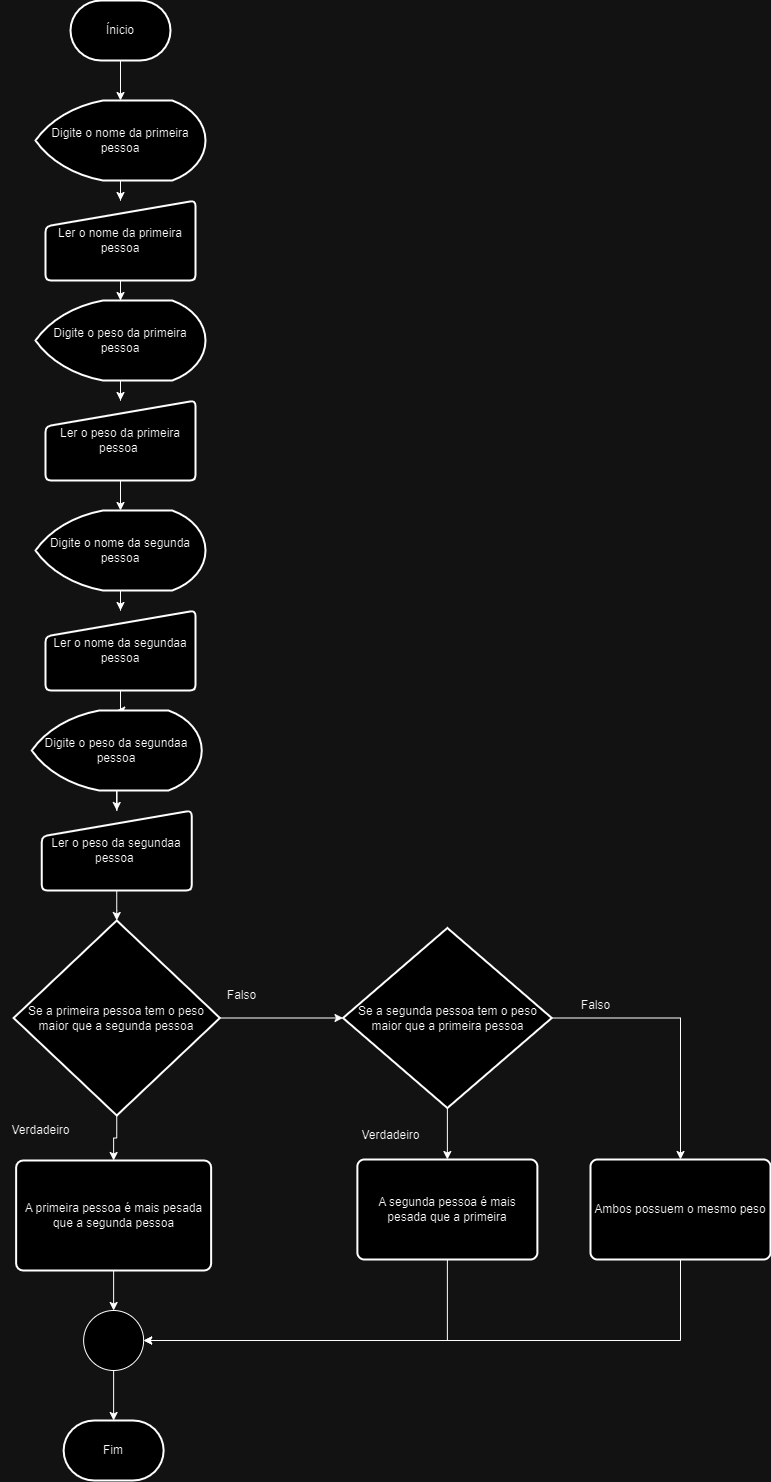

The diagram above was exported from draw.io. Its source (the exported page's mxGraphModel, read from the mxfile embedded in the PNG):
<mxGraphModel dx="1393" dy="691" grid="1" gridSize="10" guides="1" tooltips="1" connect="1" arrows="1" fold="1" page="1" pageScale="1" pageWidth="827" pageHeight="1169" math="0" shadow="0">
  <root>
    <mxCell id="0" />
    <mxCell id="1" parent="0" />
    <mxCell id="FXbul_Ch4jdmFHJAW7LP-38" style="edgeStyle=orthogonalEdgeStyle;rounded=0;orthogonalLoop=1;jettySize=auto;html=1;exitX=0.5;exitY=1;exitDx=0;exitDy=0;exitPerimeter=0;" edge="1" parent="1" source="FXbul_Ch4jdmFHJAW7LP-1" target="FXbul_Ch4jdmFHJAW7LP-3">
      <mxGeometry relative="1" as="geometry" />
    </mxCell>
    <mxCell id="FXbul_Ch4jdmFHJAW7LP-1" value="Ínicio" style="strokeWidth=2;html=1;shape=mxgraph.flowchart.terminator;whiteSpace=wrap;" vertex="1" parent="1">
      <mxGeometry x="230" y="10" width="100" height="60" as="geometry" />
    </mxCell>
    <mxCell id="FXbul_Ch4jdmFHJAW7LP-2" value="Fim" style="strokeWidth=2;html=1;shape=mxgraph.flowchart.terminator;whiteSpace=wrap;" vertex="1" parent="1">
      <mxGeometry x="223.13" y="1430" width="100" height="60" as="geometry" />
    </mxCell>
    <mxCell id="FXbul_Ch4jdmFHJAW7LP-39" style="edgeStyle=orthogonalEdgeStyle;rounded=0;orthogonalLoop=1;jettySize=auto;html=1;exitX=0.5;exitY=1;exitDx=0;exitDy=0;exitPerimeter=0;" edge="1" parent="1" source="FXbul_Ch4jdmFHJAW7LP-3" target="FXbul_Ch4jdmFHJAW7LP-5">
      <mxGeometry relative="1" as="geometry" />
    </mxCell>
    <mxCell id="FXbul_Ch4jdmFHJAW7LP-3" value="Digite o nome da primeira pessoa" style="strokeWidth=2;html=1;shape=mxgraph.flowchart.display;whiteSpace=wrap;" vertex="1" parent="1">
      <mxGeometry x="195" y="110" width="170" height="80" as="geometry" />
    </mxCell>
    <mxCell id="FXbul_Ch4jdmFHJAW7LP-57" style="edgeStyle=orthogonalEdgeStyle;rounded=0;orthogonalLoop=1;jettySize=auto;html=1;exitX=0.5;exitY=1;exitDx=0;exitDy=0;" edge="1" parent="1" source="FXbul_Ch4jdmFHJAW7LP-5" target="FXbul_Ch4jdmFHJAW7LP-56">
      <mxGeometry relative="1" as="geometry" />
    </mxCell>
    <mxCell id="FXbul_Ch4jdmFHJAW7LP-5" value="Ler o nome da primeira pessoa" style="html=1;strokeWidth=2;shape=manualInput;whiteSpace=wrap;rounded=1;size=26;arcSize=11;" vertex="1" parent="1">
      <mxGeometry x="205" y="210" width="150" height="80" as="geometry" />
    </mxCell>
    <mxCell id="FXbul_Ch4jdmFHJAW7LP-44" style="edgeStyle=orthogonalEdgeStyle;rounded=0;orthogonalLoop=1;jettySize=auto;html=1;exitX=0.5;exitY=1;exitDx=0;exitDy=0;exitPerimeter=0;" edge="1" parent="1" source="FXbul_Ch4jdmFHJAW7LP-7" target="FXbul_Ch4jdmFHJAW7LP-10">
      <mxGeometry relative="1" as="geometry" />
    </mxCell>
    <mxCell id="FXbul_Ch4jdmFHJAW7LP-47" style="edgeStyle=orthogonalEdgeStyle;rounded=0;orthogonalLoop=1;jettySize=auto;html=1;exitX=1;exitY=0.5;exitDx=0;exitDy=0;exitPerimeter=0;" edge="1" parent="1" source="FXbul_Ch4jdmFHJAW7LP-7" target="FXbul_Ch4jdmFHJAW7LP-37">
      <mxGeometry relative="1" as="geometry" />
    </mxCell>
    <mxCell id="FXbul_Ch4jdmFHJAW7LP-7" value="Se a primeira pessoa tem o peso maior que a segunda pessoa" style="strokeWidth=2;html=1;shape=mxgraph.flowchart.decision;whiteSpace=wrap;" vertex="1" parent="1">
      <mxGeometry x="173.13" y="930" width="206.25" height="195" as="geometry" />
    </mxCell>
    <mxCell id="FXbul_Ch4jdmFHJAW7LP-46" style="edgeStyle=orthogonalEdgeStyle;rounded=0;orthogonalLoop=1;jettySize=auto;html=1;exitX=0.5;exitY=1;exitDx=0;exitDy=0;exitPerimeter=0;" edge="1" parent="1" source="FXbul_Ch4jdmFHJAW7LP-9" target="FXbul_Ch4jdmFHJAW7LP-2">
      <mxGeometry relative="1" as="geometry" />
    </mxCell>
    <mxCell id="FXbul_Ch4jdmFHJAW7LP-9" value="" style="verticalLabelPosition=bottom;verticalAlign=top;html=1;shape=mxgraph.flowchart.on-page_reference;" vertex="1" parent="1">
      <mxGeometry x="243.13" y="1320" width="60" height="60" as="geometry" />
    </mxCell>
    <mxCell id="FXbul_Ch4jdmFHJAW7LP-45" style="edgeStyle=orthogonalEdgeStyle;rounded=0;orthogonalLoop=1;jettySize=auto;html=1;exitX=0.5;exitY=1;exitDx=0;exitDy=0;" edge="1" parent="1" source="FXbul_Ch4jdmFHJAW7LP-10" target="FXbul_Ch4jdmFHJAW7LP-9">
      <mxGeometry relative="1" as="geometry" />
    </mxCell>
    <mxCell id="FXbul_Ch4jdmFHJAW7LP-10" value="A primeira pessoa é mais pesada que a segunda pessoa" style="rounded=1;whiteSpace=wrap;html=1;absoluteArcSize=1;arcSize=14;strokeWidth=2;" vertex="1" parent="1">
      <mxGeometry x="175.63" y="1170" width="195" height="110" as="geometry" />
    </mxCell>
    <mxCell id="FXbul_Ch4jdmFHJAW7LP-13" value="Falso" style="text;html=1;align=center;verticalAlign=middle;resizable=0;points=[];autosize=1;strokeColor=none;fillColor=none;" vertex="1" parent="1">
      <mxGeometry x="376.25" y="990" width="50" height="30" as="geometry" />
    </mxCell>
    <mxCell id="FXbul_Ch4jdmFHJAW7LP-14" value="Verdadeiro" style="text;html=1;align=center;verticalAlign=middle;resizable=0;points=[];autosize=1;strokeColor=none;fillColor=none;" vertex="1" parent="1">
      <mxGeometry x="160" y="1125" width="80" height="30" as="geometry" />
    </mxCell>
    <mxCell id="FXbul_Ch4jdmFHJAW7LP-15" value="A segunda pessoa é mais pesada que a primeira" style="rounded=1;whiteSpace=wrap;html=1;absoluteArcSize=1;arcSize=14;strokeWidth=2;" vertex="1" parent="1">
      <mxGeometry x="516.88" y="1169" width="180" height="100" as="geometry" />
    </mxCell>
    <mxCell id="FXbul_Ch4jdmFHJAW7LP-64" style="edgeStyle=orthogonalEdgeStyle;rounded=0;orthogonalLoop=1;jettySize=auto;html=1;exitX=0.5;exitY=1;exitDx=0;exitDy=0;entryX=1;entryY=0.5;entryDx=0;entryDy=0;entryPerimeter=0;" edge="1" parent="1" source="FXbul_Ch4jdmFHJAW7LP-18" target="FXbul_Ch4jdmFHJAW7LP-9">
      <mxGeometry relative="1" as="geometry">
        <mxPoint x="839.6315789473686" y="1350" as="targetPoint" />
      </mxGeometry>
    </mxCell>
    <mxCell id="FXbul_Ch4jdmFHJAW7LP-18" value="Ambos possuem o mesmo peso" style="rounded=1;whiteSpace=wrap;html=1;absoluteArcSize=1;arcSize=14;strokeWidth=2;" vertex="1" parent="1">
      <mxGeometry x="750" y="1169" width="180" height="100" as="geometry" />
    </mxCell>
    <mxCell id="FXbul_Ch4jdmFHJAW7LP-19" value="Falso" style="text;html=1;align=center;verticalAlign=middle;resizable=0;points=[];autosize=1;strokeColor=none;fillColor=none;" vertex="1" parent="1">
      <mxGeometry x="730" y="1000" width="50" height="30" as="geometry" />
    </mxCell>
    <mxCell id="FXbul_Ch4jdmFHJAW7LP-20" value="Verdadeiro" style="text;html=1;align=center;verticalAlign=middle;resizable=0;points=[];autosize=1;strokeColor=none;fillColor=none;" vertex="1" parent="1">
      <mxGeometry x="510" y="1130" width="80" height="30" as="geometry" />
    </mxCell>
    <mxCell id="FXbul_Ch4jdmFHJAW7LP-48" style="edgeStyle=orthogonalEdgeStyle;rounded=0;orthogonalLoop=1;jettySize=auto;html=1;exitX=0.5;exitY=1;exitDx=0;exitDy=0;exitPerimeter=0;" edge="1" parent="1" source="FXbul_Ch4jdmFHJAW7LP-37" target="FXbul_Ch4jdmFHJAW7LP-15">
      <mxGeometry relative="1" as="geometry" />
    </mxCell>
    <mxCell id="FXbul_Ch4jdmFHJAW7LP-49" style="edgeStyle=orthogonalEdgeStyle;rounded=0;orthogonalLoop=1;jettySize=auto;html=1;exitX=1;exitY=0.5;exitDx=0;exitDy=0;exitPerimeter=0;" edge="1" parent="1" source="FXbul_Ch4jdmFHJAW7LP-37" target="FXbul_Ch4jdmFHJAW7LP-18">
      <mxGeometry relative="1" as="geometry">
        <mxPoint x="851.363636363636" y="1160" as="targetPoint" />
      </mxGeometry>
    </mxCell>
    <mxCell id="FXbul_Ch4jdmFHJAW7LP-37" value="Se a segunda pessoa tem o peso maior que a primeira pessoa" style="strokeWidth=2;html=1;shape=mxgraph.flowchart.decision;whiteSpace=wrap;" vertex="1" parent="1">
      <mxGeometry x="502.5" y="937.5" width="208.75" height="180" as="geometry" />
    </mxCell>
    <mxCell id="FXbul_Ch4jdmFHJAW7LP-53" style="edgeStyle=orthogonalEdgeStyle;rounded=0;orthogonalLoop=1;jettySize=auto;html=1;exitX=0.5;exitY=1;exitDx=0;exitDy=0;entryX=1;entryY=0.5;entryDx=0;entryDy=0;entryPerimeter=0;" edge="1" parent="1" source="FXbul_Ch4jdmFHJAW7LP-15" target="FXbul_Ch4jdmFHJAW7LP-9">
      <mxGeometry relative="1" as="geometry" />
    </mxCell>
    <mxCell id="FXbul_Ch4jdmFHJAW7LP-59" style="edgeStyle=orthogonalEdgeStyle;rounded=0;orthogonalLoop=1;jettySize=auto;html=1;exitX=0.5;exitY=1;exitDx=0;exitDy=0;exitPerimeter=0;" edge="1" parent="1" source="FXbul_Ch4jdmFHJAW7LP-56" target="FXbul_Ch4jdmFHJAW7LP-58">
      <mxGeometry relative="1" as="geometry" />
    </mxCell>
    <mxCell id="FXbul_Ch4jdmFHJAW7LP-56" value="Digite o peso da primeira pessoa" style="strokeWidth=2;html=1;shape=mxgraph.flowchart.display;whiteSpace=wrap;" vertex="1" parent="1">
      <mxGeometry x="195" y="310" width="170" height="80" as="geometry" />
    </mxCell>
    <mxCell id="FXbul_Ch4jdmFHJAW7LP-65" style="edgeStyle=orthogonalEdgeStyle;rounded=0;orthogonalLoop=1;jettySize=auto;html=1;exitX=0.5;exitY=1;exitDx=0;exitDy=0;" edge="1" parent="1" source="FXbul_Ch4jdmFHJAW7LP-58" target="FXbul_Ch4jdmFHJAW7LP-60">
      <mxGeometry relative="1" as="geometry" />
    </mxCell>
    <mxCell id="FXbul_Ch4jdmFHJAW7LP-58" value="Ler o peso da primeira pessoa&amp;nbsp;" style="html=1;strokeWidth=2;shape=manualInput;whiteSpace=wrap;rounded=1;size=26;arcSize=11;" vertex="1" parent="1">
      <mxGeometry x="205" y="410" width="150" height="80" as="geometry" />
    </mxCell>
    <mxCell id="FXbul_Ch4jdmFHJAW7LP-66" style="edgeStyle=orthogonalEdgeStyle;rounded=0;orthogonalLoop=1;jettySize=auto;html=1;exitX=0.5;exitY=1;exitDx=0;exitDy=0;exitPerimeter=0;" edge="1" parent="1" source="FXbul_Ch4jdmFHJAW7LP-60" target="FXbul_Ch4jdmFHJAW7LP-61">
      <mxGeometry relative="1" as="geometry" />
    </mxCell>
    <mxCell id="FXbul_Ch4jdmFHJAW7LP-60" value="Digite o nome da segunda pessoa" style="strokeWidth=2;html=1;shape=mxgraph.flowchart.display;whiteSpace=wrap;" vertex="1" parent="1">
      <mxGeometry x="195" y="520" width="170" height="80" as="geometry" />
    </mxCell>
    <mxCell id="FXbul_Ch4jdmFHJAW7LP-67" style="edgeStyle=orthogonalEdgeStyle;rounded=0;orthogonalLoop=1;jettySize=auto;html=1;exitX=0.5;exitY=1;exitDx=0;exitDy=0;" edge="1" parent="1" source="FXbul_Ch4jdmFHJAW7LP-61" target="FXbul_Ch4jdmFHJAW7LP-62">
      <mxGeometry relative="1" as="geometry" />
    </mxCell>
    <mxCell id="FXbul_Ch4jdmFHJAW7LP-61" value="Ler o nome da segundaa pessoa" style="html=1;strokeWidth=2;shape=manualInput;whiteSpace=wrap;rounded=1;size=26;arcSize=11;" vertex="1" parent="1">
      <mxGeometry x="205" y="620" width="150" height="80" as="geometry" />
    </mxCell>
    <mxCell id="FXbul_Ch4jdmFHJAW7LP-68" style="edgeStyle=orthogonalEdgeStyle;rounded=0;orthogonalLoop=1;jettySize=auto;html=1;exitX=0.5;exitY=1;exitDx=0;exitDy=0;exitPerimeter=0;" edge="1" parent="1" source="FXbul_Ch4jdmFHJAW7LP-62" target="FXbul_Ch4jdmFHJAW7LP-63">
      <mxGeometry relative="1" as="geometry" />
    </mxCell>
    <mxCell id="FXbul_Ch4jdmFHJAW7LP-62" value="Digite o peso da segundaa pessoa" style="strokeWidth=2;html=1;shape=mxgraph.flowchart.display;whiteSpace=wrap;" vertex="1" parent="1">
      <mxGeometry x="191.25" y="720" width="170" height="80" as="geometry" />
    </mxCell>
    <mxCell id="FXbul_Ch4jdmFHJAW7LP-69" style="edgeStyle=orthogonalEdgeStyle;rounded=0;orthogonalLoop=1;jettySize=auto;html=1;exitX=0.5;exitY=1;exitDx=0;exitDy=0;" edge="1" parent="1" source="FXbul_Ch4jdmFHJAW7LP-63" target="FXbul_Ch4jdmFHJAW7LP-7">
      <mxGeometry relative="1" as="geometry" />
    </mxCell>
    <mxCell id="FXbul_Ch4jdmFHJAW7LP-63" value="Ler o peso da segundaa pessoa&amp;nbsp;" style="html=1;strokeWidth=2;shape=manualInput;whiteSpace=wrap;rounded=1;size=26;arcSize=11;" vertex="1" parent="1">
      <mxGeometry x="201.25" y="820" width="150" height="80" as="geometry" />
    </mxCell>
  </root>
</mxGraphModel>